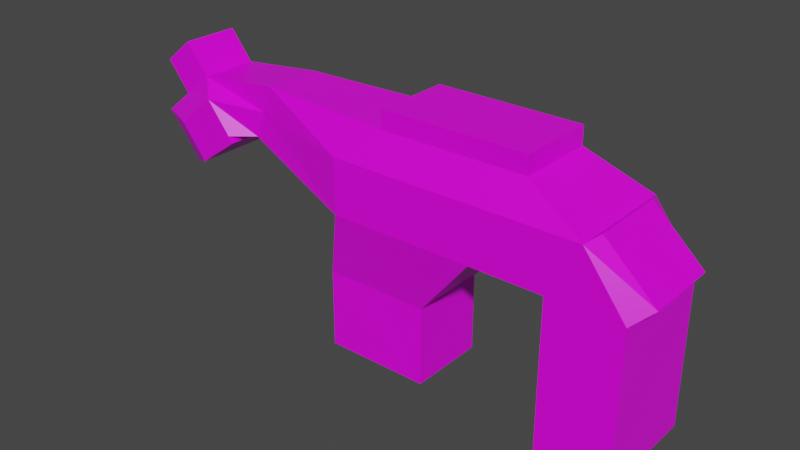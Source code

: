# Source: dino.blend  (saved by Blender 2.93.21; exported with 4.5.12 LTS)
import bpy
from mathutils import Matrix  # noqa: F401  (used for matrix-valued properties, if any)

bpy.ops.wm.read_factory_settings(use_empty=True)
scene = bpy.context.scene
scene.name = 'Scene'

# ---- collections
col_collection = bpy.data.collections.new('Collection'); scene.collection.children.link(col_collection)

# ---- images (referenced by path relative to the original .blend; pixels are not part of the script)
import os
ASSET_DIR = os.environ.get("B2B_ASSET_DIR", "")  # directory of the original .blend (textures are referenced by path, not embedded)
HERE = os.path.dirname(os.path.abspath(__file__))  # packed textures are extracted next to this script under _unpacked/

def load_image(name, relpath, width, height, colorspace="sRGB"):
    """Load a texture the original file referenced (path relative to the .blend, or extracted next to this script)."""
    p = next((c for c in (os.path.join(HERE, relpath), os.path.join(ASSET_DIR, relpath)) if relpath and os.path.exists(c)), "")
    if p:
        img = bpy.data.images.load(p, check_existing=True)
        img.name = name
    else:  # same state as the original file: an image datablock whose file is absent (Cycles renders it pink)
        img = bpy.data.images.new(name, width, height)
        img.source = "FILE"
        img.filepath = "//" + (relpath or name)
    img.colorspace_settings.name = colorspace
    return img
img_untitled_001 = load_image('Untitled.001', 'dino.png', 1024, 1024, 'sRGB')

# ---- materials (node trees are filled in below, after node groups)
mat_material = bpy.data.materials.new('Material')
mat_material.alpha_threshold = 0.0
mat_material.use_transparent_shadow = False
mat_material.line_color = (0.0, 0.0, 0.0, 1.0)

# ---- material node trees
mat_material.use_nodes = True; mat_material.node_tree.nodes.clear()
_N = mat_material.node_tree.nodes; _L = mat_material.node_tree.links
n0 = _N.new('ShaderNodeOutputMaterial'); n0.name = 'Material Output'; n0.location = (300, 300)
n1 = _N.new('ShaderNodeBsdfPrincipled'); n1.name = 'Principled BSDF'; n1.location = (10, 300)
n1.distribution = 'GGX'
n1.subsurface_method = 'BURLEY'
n1.inputs[2].default_value = 0.4
n1.inputs[3].default_value = 1.45
n1.inputs[27].default_value = (0.0, 0.0, 0.0, 1.0)
n1.inputs[28].default_value = 1.0
n2 = _N.new('ShaderNodeTexImage'); n2.name = 'Image Texture'; n2.location = (-579, 247)
n2.image = img_untitled_001
_L.new(n1.outputs[0], n0.inputs[0])
_L.new(n2.outputs[0], n1.inputs[0])
n0.is_active_output = True

# ---- world
world_world = bpy.data.worlds.new('World'); scene.world = world_world
world_world.use_nodes = True; world_world.node_tree.nodes.clear()
_N = world_world.node_tree.nodes; _L = world_world.node_tree.links
n0 = _N.new('ShaderNodeOutputWorld'); n0.name = 'World Output'; n0.location = (300, 300)
n1 = _N.new('ShaderNodeBackground'); n1.name = 'Background'; n1.location = (10, 300)
n1.inputs[0].default_value = (0.05088, 0.05088, 0.05088, 1.0)
_L.new(n1.outputs[0], n0.inputs[0])
n0.is_active_output = True
world_world.color = (0.05088, 0.05088, 0.05088)
world_world.use_sun_shadow = False
world_world.sun_shadow_jitter_overblur = 0.0

# ---- meshes
me_cube = bpy.data.meshes.new('Cube')
me_cube.from_pydata([(3.739, 1.0, 1.0), (6.37, 1.408, -1.204), (3.739, -1.0, 1.0), (6.37, -1.408, -1.204), (-1.044, 1.408, -1.204), (0.0, -1.0, 1.0), (-1.044, -1.408, -1.204), (0.0, 1.0, 1.0), (2.663, -1.408, -1.204), (2.663, 1.408, -1.204), (-1.565, 1.0, -5.05), (-1.565, -1.0, -5.05), (1.132, -1.0, -5.05), (1.132, 1.0, -5.05), (-4.174, 0.74, -0.3498), (-3.659, -0.74, 1.038), (-4.174, -0.74, -0.3498), (-3.659, 0.74, 1.038), (-7.396, 0.74, -0.4365), (-6.464, 0.74, -1.587), (-7.396, -0.74, -0.4365), (-6.464, -0.74, -1.587), (-4.729, 1.178, -0.3543), (-5.882, -0.74, 0.7892), (-4.729, -1.178, -0.3543), (-5.882, 0.74, 0.7892), (-5.76, 1.178, -1.189), (-6.639, -0.74, 0.1763), (-5.76, -1.178, -1.189), (-6.639, 0.74, 0.1763), (5.295, 1.408, 0.2041), (5.295, -1.408, 0.2041), (-1.044, 1.408, 0.2041), (-1.044, -1.408, 0.2041), (-3.917, 0.74, 0.3439), (-3.917, -0.74, 0.3439), (-6.93, -0.74, -1.012), (-6.93, 0.74, -1.012), (-5.363, 1.178, 0.4292), (-5.363, -1.178, 0.4292), (-6.394, 1.178, -0.4056), (-6.394, -1.178, -0.4056), (-1.565, 1.0, -3.025), (-1.565, -1.0, -3.025), (1.132, -1.0, -3.025), (1.132, 1.0, -3.025), (3.739, 1.0, 1.468), (3.739, -1.0, 1.468), (0.0, -1.0, 1.468), (0.0, 1.0, 1.468), (-6.495, -0.74, 1.547), (-6.495, 0.74, 1.547), (-7.252, -0.74, 0.9346), (-7.252, 0.74, 0.9346), (4.516, -1.408, -1.204), (4.516, 1.408, -1.204), (6.37, 1.408, -5.106), (6.37, -1.408, -5.106), (4.516, -1.408, -5.106), (4.516, 1.408, -5.106), (6.756, 0.9688, -0.893), (6.756, -0.9688, -0.893), (5.456, 0.9688, 0.3104), (5.456, -0.9688, 0.3104), (-6.428, 0.74, -1.636), (-6.428, -0.74, -1.636), (-4.619, 1.178, -0.5139), (-4.619, -1.178, -0.5139), (-5.701, 1.178, -1.283), (-5.701, -1.178, -1.283)], [], [(15, 17, 25, 23), (14, 16, 24, 22), (30, 0, 2, 31), (34, 17, 7, 32), (14, 4, 6, 16), (44, 43, 11, 12), (7, 0, 30, 32), (43, 42, 10, 11), (32, 30, 1, 56, 59, 55, 9, 4), (42, 45, 13, 10), (45, 44, 12, 13), (8, 6, 43, 44), (35, 15, 23, 39), (34, 14, 22, 38), (33, 5, 15, 35), (7, 17, 15, 5), (29, 18, 20, 27), (41, 27, 20, 36), (49, 48, 47, 46), (28, 21, 65, 69), (40, 29, 25, 38), (37, 18, 29, 40), (21, 19, 64, 65), (39, 23, 27, 41), (29, 27, 52, 53), (24, 39, 41, 28), (19, 37, 40, 26), (26, 40, 38, 22), (28, 41, 36, 21), (6, 33, 35, 16), (17, 34, 38, 25), (16, 35, 39, 24), (10, 13, 12, 11), (21, 36, 20, 18, 37, 19), (14, 34, 32, 4), (3, 1, 60, 61), (7, 5, 48, 49), (31, 2, 5, 33), (4, 9, 45, 42), (9, 8, 44, 45), (6, 4, 42, 43), (3, 31, 33, 6, 8, 54, 58, 57), (5, 2, 47, 48), (2, 0, 46, 47), (7, 49, 46, 0), (51, 53, 52, 50), (27, 23, 50, 52), (23, 25, 51, 50), (25, 29, 53, 51), (9, 55, 54, 8), (59, 56, 57, 58), (1, 3, 57, 56), (54, 55, 59, 58), (60, 62, 63, 61), (31, 3, 61, 63), (30, 31, 63, 62), (1, 30, 62, 60), (68, 66, 67, 69), (64, 68, 69, 65), (26, 22, 66, 68), (19, 26, 68, 64), (22, 24, 67, 66), (24, 28, 69, 67)])
_uv = me_cube.uv_layers.new(name='UVMap')
_uv.uv.foreach_set('vector', [0.8125, 0.75, 0.8125, 0.5, 0.8125, 0.5, 0.8125, 0.75, 0.1875, 0.5, 0.1875, 0.75, 0.1875, 0.75, 0.1875, 0.5, 0.5, 0.5, 0.625, 0.5, 0.625, 0.75, 0.5, 0.75, 0.5, 0.3125, 0.625, 0.3125, 0.625, 0.375, 0.5, 0.375, 0.1875, 0.5, 0.25, 0.5, 0.25, 0.75, 0.1875, 0.75, 0.375, 0.8125, 0.375, 0.875, 0.375, 0.875, 0.375, 0.8125, 0.625, 0.375, 0.625, 0.5, 0.5, 0.5, 0.5, 0.375, 0.25, 0.75, 0.25, 0.5, 0.25, 0.5, 0.25, 0.75, 0.5, 0.375, 0.5, 0.5, 0.375, 0.5, 0.375, 0.5, 0.375, 0.4688, 0.375, 0.4688, 0.375, 0.4375, 0.375, 0.375, 0.375, 0.375, 0.375, 0.4375, 0.375, 0.4375, 0.375, 0.375, 0.3125, 0.5, 0.3125, 0.75, 0.3125, 0.75, 0.3125, 0.5, 0.375, 0.8125, 0.375, 0.875, 0.375, 0.875, 0.375, 0.8125, 0.5, 0.9375, 0.625, 0.9375, 0.625, 0.9375, 0.5, 0.9375, 0.5, 0.3125, 0.375, 0.3125, 0.375, 0.3125, 0.5, 0.3125, 0.5, 0.875, 0.625, 0.875, 0.625, 0.9375, 0.5, 0.9375, 0.75, 0.5, 0.8125, 0.5, 0.8125, 0.75, 0.75, 0.75, 0.8438, 0.5, 0.875, 0.5, 0.875, 0.75, 0.8438, 0.75, 0.5, 0.9687, 0.625, 0.9688, 0.625, 1.0, 0.5, 1.0, 0.75, 0.5, 0.75, 0.75, 0.625, 0.75, 0.625, 0.5, 0.375, 0.9688, 0.375, 1.0, 0.375, 1.0, 0.375, 0.9688, 0.5, 0.2812, 0.625, 0.2812, 0.625, 0.3125, 0.5, 0.3125, 0.5, 0.25, 0.625, 0.25, 0.625, 0.2812, 0.5, 0.2812, 0.375, 0.0, 0.375, 0.25, 0.375, 0.25, 0.375, 0.0, 0.5, 0.9375, 0.625, 0.9375, 0.625, 0.9688, 0.5, 0.9687, 0.8438, 0.5, 0.8438, 0.75, 0.8438, 0.75, 0.8438, 0.5, 0.375, 0.9375, 0.5, 0.9375, 0.5, 0.9687, 0.375, 0.9688, 0.375, 0.25, 0.5, 0.25, 0.5, 0.2812, 0.375, 0.2812, 0.375, 0.2812, 0.5, 0.2812, 0.5, 0.3125, 0.375, 0.3125, 0.375, 0.9688, 0.5, 0.9687, 0.5, 1.0, 0.375, 1.0, 0.375, 0.875, 0.5, 0.875, 0.5, 0.9375, 0.375, 0.9375, 0.625, 0.3125, 0.5, 0.3125, 0.5, 0.3125, 0.625, 0.3125, 0.375, 0.9375, 0.5, 0.9375, 0.5, 0.9375, 0.375, 0.9375, 0.25, 0.5, 0.3125, 0.5, 0.3125, 0.75, 0.25, 0.75, 0.375, 0.0, 0.5, 0.0, 0.625, 0.0, 0.625, 0.25, 0.5, 0.25, 0.375, 0.25, 0.375, 0.3125, 0.5, 0.3125, 0.5, 0.375, 0.375, 0.375, 0.375, 0.75, 0.375, 0.5, 0.375, 0.5, 0.375, 0.75, 0.75, 0.5, 0.75, 0.75, 0.75, 0.75, 0.75, 0.5, 0.5, 0.75, 0.625, 0.75, 0.625, 0.875, 0.5, 0.875, 0.375, 0.375, 0.375, 0.4375, 0.375, 0.4375, 0.375, 0.375, 0.3125, 0.5, 0.3125, 0.75, 0.3125, 0.75, 0.3125, 0.5, 0.25, 0.75, 0.25, 0.5, 0.25, 0.5, 0.25, 0.75, 0.375, 0.75, 0.5, 0.75, 0.5, 0.875, 0.375, 0.875, 0.375, 0.8125, 0.375, 0.7812, 0.375, 0.7812, 0.375, 0.75, 0.625, 0.875, 0.625, 0.75, 0.625, 0.75, 0.625, 0.875, 0.625, 0.75, 0.625, 0.5, 0.625, 0.5, 0.625, 0.75, 0.625, 0.375, 0.625, 0.375, 0.625, 0.5, 0.625, 0.5, 0.8125, 0.5, 0.8438, 0.5, 0.8438, 0.75, 0.8125, 0.75, 0.625, 0.9688, 0.625, 0.9375, 0.625, 0.9375, 0.625, 0.9688, 0.8125, 0.75, 0.8125, 0.5, 0.8125, 0.5, 0.8125, 0.75, 0.625, 0.3125, 0.625, 0.2812, 0.625, 0.2812, 0.625, 0.3125, 0.3125, 0.5, 0.3438, 0.5, 0.3438, 0.75, 0.3125, 0.75, 0.3438, 0.5, 0.375, 0.5, 0.375, 0.75, 0.3438, 0.75, 0.375, 0.5, 0.375, 0.75, 0.375, 0.75, 0.375, 0.5, 0.3438, 0.75, 0.3438, 0.5, 0.3438, 0.5, 0.3438, 0.75, 0.375, 0.5, 0.5, 0.5, 0.5, 0.75, 0.375, 0.75, 0.5, 0.75, 0.375, 0.75, 0.375, 0.75, 0.5, 0.75, 0.5, 0.5, 0.5, 0.75, 0.5, 0.75, 0.5, 0.5, 0.375, 0.5, 0.5, 0.5, 0.5, 0.5, 0.375, 0.5, 0.1562, 0.5, 0.1875, 0.5, 0.1875, 0.75, 0.1562, 0.75, 0.125, 0.5, 0.1562, 0.5, 0.1562, 0.75, 0.125, 0.75, 0.375, 0.2812, 0.375, 0.3125, 0.375, 0.3125, 0.375, 0.2812, 0.375, 0.25, 0.375, 0.2812, 0.375, 0.2812, 0.375, 0.25, 0.1875, 0.5, 0.1875, 0.75, 0.1875, 0.75, 0.1875, 0.5, 0.375, 0.9375, 0.375, 0.9688, 0.375, 0.9688, 0.375, 0.9375])
me_cube.materials.append(mat_material)
me_cube.use_remesh_preserve_volume = False
me_cube.use_remesh_preserve_attributes = False
me_cube.use_mirror_vertex_groups = False
me_cube.update()

# ---- objects
ob_dino = bpy.data.objects.new('dino', me_cube)

# ---- transforms, parenting, visibility, modifiers, constraints
ob_dino.location = (0.0, 0.0, 0.0)
ob_dino.lock_rotations_4d = False
ob_dino.empty_display_type = 'ARROWS'
ob_dino.lineart.crease_threshold = 0.0

# ---- collection membership
col_collection.objects.link(ob_dino)

# ---- scene / render settings (as saved in the file)
scene.frame_start = 1; scene.frame_end = 250; scene.frame_set(37)
scene.render.engine = 'BLENDER_EEVEE_NEXT'
scene.cycles.use_denoising = False
scene.cycles.samples = 128
scene.cycles.sampling_pattern = 'TABULATED_SOBOL'
scene.cycles.use_adaptive_sampling = False
scene.cycles.use_light_tree = False
scene.view_settings.view_transform = 'Filmic'
bpy.context.view_layer.update()

# ---- added for rendering (the .blend has no active camera and no usable light): camera, sun
cam_auto = bpy.data.cameras.new('AutoCamera')
cam_auto.lens = 50.0
cam_auto.sensor_width = 36.0
cam_auto.clip_end = 1000.0
ob_auto_camera = bpy.data.objects.new('AutoCamera', cam_auto)
scene.collection.objects.link(ob_auto_camera)
ob_auto_camera.location = (14.3815, -17.6416, 9.98158)
ob_auto_camera.rotation_euler = (1.09748, -7.21219e-08, 0.694738)
scene.camera = ob_auto_camera
light_auto_sun = bpy.data.lights.new('AutoSun', 'SUN')
light_auto_sun.energy = 3.0
light_auto_sun.angle = 0.0523599
ob_auto_sun = bpy.data.objects.new('AutoSun', light_auto_sun)
scene.collection.objects.link(ob_auto_sun)
ob_auto_sun.rotation_euler = (0.872665, 0.174533, 0.523599)
bpy.context.view_layer.update()
